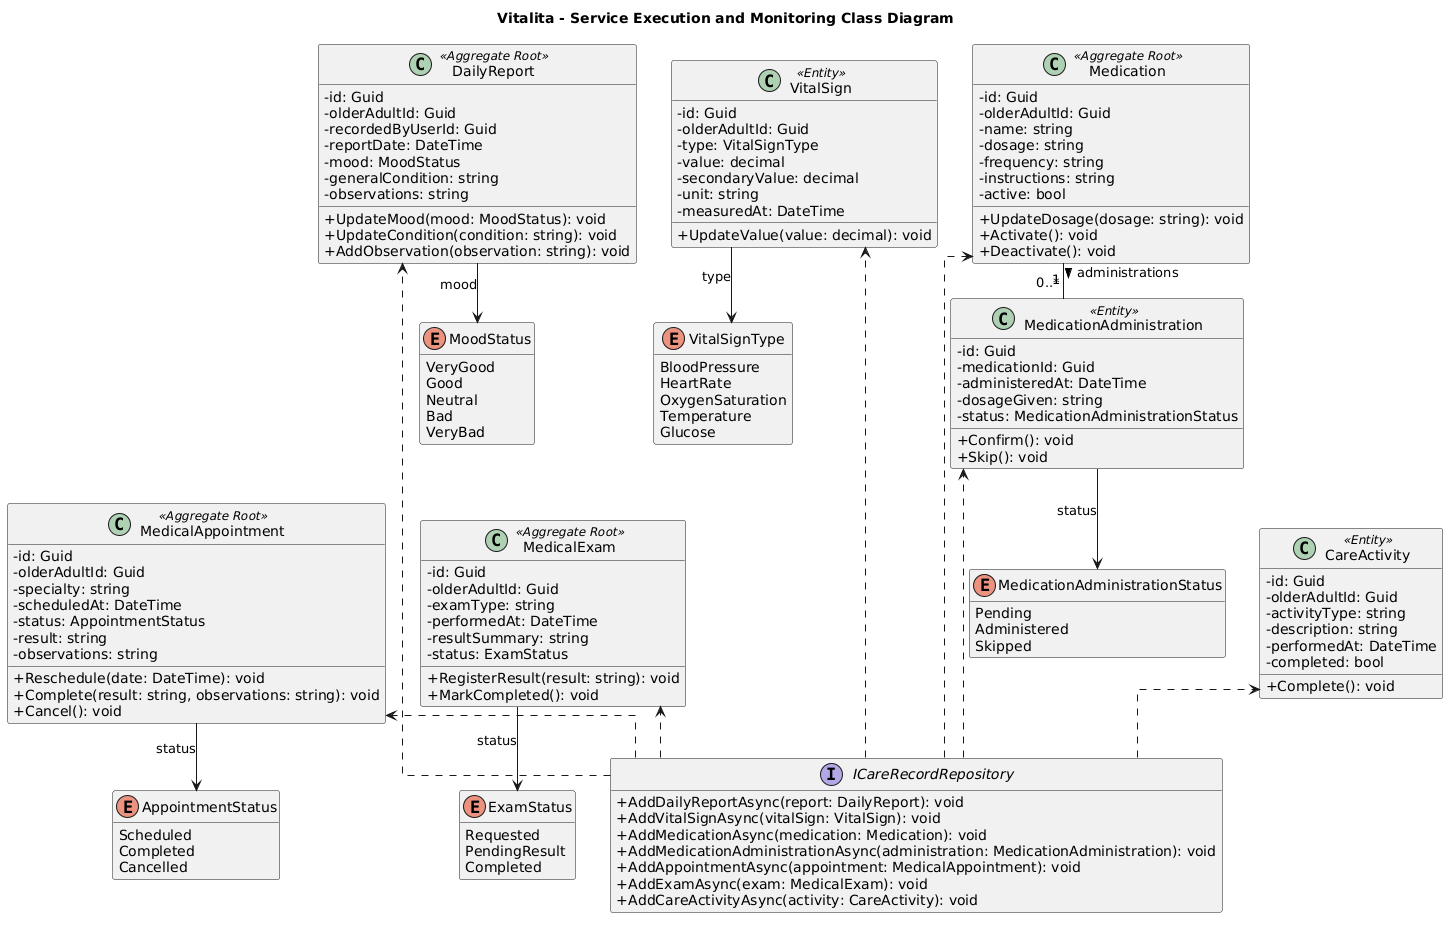

The diagram above was rendered by PlantUML. Its source (embedded in the PNG):
@startuml
title Vitalita - Service Execution and Monitoring Class Diagram

top to bottom direction

skinparam classAttributeIconSize 0
skinparam shadowing false
skinparam linetype ortho
skinparam nodesep 35
skinparam ranksep 35

hide empty members


' =========================================================
' DOMAIN MODEL
' =========================================================

class DailyReport <<Aggregate Root>> {
    - id: Guid
    - olderAdultId: Guid
    - recordedByUserId: Guid
    - reportDate: DateTime
    - mood: MoodStatus
    - generalCondition: string
    - observations: string

    + UpdateMood(mood: MoodStatus): void
    + UpdateCondition(condition: string): void
    + AddObservation(observation: string): void
}


class VitalSign <<Entity>> {
    - id: Guid
    - olderAdultId: Guid
    - type: VitalSignType
    - value: decimal
    - secondaryValue: decimal
    - unit: string
    - measuredAt: DateTime

    + UpdateValue(value: decimal): void
}


class Medication <<Aggregate Root>> {
    - id: Guid
    - olderAdultId: Guid
    - name: string
    - dosage: string
    - frequency: string
    - instructions: string
    - active: bool

    + UpdateDosage(dosage: string): void
    + Activate(): void
    + Deactivate(): void
}


class MedicationAdministration <<Entity>> {
    - id: Guid
    - medicationId: Guid
    - administeredAt: DateTime
    - dosageGiven: string
    - status: MedicationAdministrationStatus

    + Confirm(): void
    + Skip(): void
}


class MedicalAppointment <<Aggregate Root>> {
    - id: Guid
    - olderAdultId: Guid
    - specialty: string
    - scheduledAt: DateTime
    - status: AppointmentStatus
    - result: string
    - observations: string

    + Reschedule(date: DateTime): void
    + Complete(result: string, observations: string): void
    + Cancel(): void
}


class MedicalExam <<Aggregate Root>> {
    - id: Guid
    - olderAdultId: Guid
    - examType: string
    - performedAt: DateTime
    - resultSummary: string
    - status: ExamStatus

    + RegisterResult(result: string): void
    + MarkCompleted(): void
}


class CareActivity <<Entity>> {
    - id: Guid
    - olderAdultId: Guid
    - activityType: string
    - description: string
    - performedAt: DateTime
    - completed: bool

    + Complete(): void
}


' =========================================================
' ENUMERATIONS
' =========================================================

enum MoodStatus {
    VeryGood
    Good
    Neutral
    Bad
    VeryBad
}


enum VitalSignType {
    BloodPressure
    HeartRate
    OxygenSaturation
    Temperature
    Glucose
}


enum MedicationAdministrationStatus {
    Pending
    Administered
    Skipped
}


enum AppointmentStatus {
    Scheduled
    Completed
    Cancelled
}


enum ExamStatus {
    Requested
    PendingResult
    Completed
}


' =========================================================
' DOMAIN INTERFACE
' =========================================================

interface ICareRecordRepository {
    + AddDailyReportAsync(report: DailyReport): void
    + AddVitalSignAsync(vitalSign: VitalSign): void
    + AddMedicationAsync(medication: Medication): void
    + AddMedicationAdministrationAsync(administration: MedicationAdministration): void
    + AddAppointmentAsync(appointment: MedicalAppointment): void
    + AddExamAsync(exam: MedicalExam): void
    + AddCareActivityAsync(activity: CareActivity): void
}


' =========================================================
' RELATIONSHIPS
' =========================================================

Medication "1" -- "0..*" MedicationAdministration : administrations >

DailyReport --> MoodStatus : mood
VitalSign --> VitalSignType : type
MedicationAdministration --> MedicationAdministrationStatus : status
MedicalAppointment --> AppointmentStatus : status
MedicalExam --> ExamStatus : status

ICareRecordRepository ..> DailyReport
ICareRecordRepository ..> VitalSign
ICareRecordRepository ..> Medication
ICareRecordRepository ..> MedicationAdministration
ICareRecordRepository ..> MedicalAppointment
ICareRecordRepository ..> MedicalExam
ICareRecordRepository ..> CareActivity


' =========================================================
' LAYOUT
' =========================================================

DailyReport -[hidden]right-> VitalSign
VitalSign -[hidden]right-> Medication

Medication -[hidden]down-> MedicationAdministration

MedicationAdministration -[hidden]down-> MedicalAppointment
MedicalAppointment -[hidden]right-> MedicalExam
MedicalExam -[hidden]right-> CareActivity

CareActivity -[hidden]down-> ICareRecordRepository
@enduml